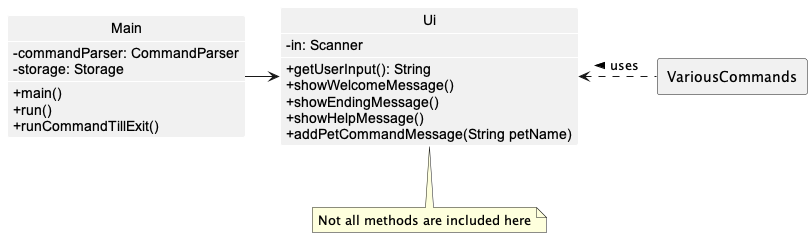

The diagram above was rendered by PlantUML. Its source (embedded in the PNG):
@startuml
!include Style.puml
skinparam classAttributeIconSize 0

class Main {
    - commandParser: CommandParser
    - storage: Storage
    + main()
    + run()
    + runCommandTillExit()
}

class Ui {
    - in: Scanner
    + getUserInput(): String
    + showWelcomeMessage()
    + showEndingMessage()
    + showHelpMessage()
    + addPetCommandMessage(String petName)
}

note bottom: Not all methods are included here

package VariousCommands <<Rectangle>> {
}

Main -> Ui
VariousCommands-[dashed]left-> Ui : uses >

@enduml